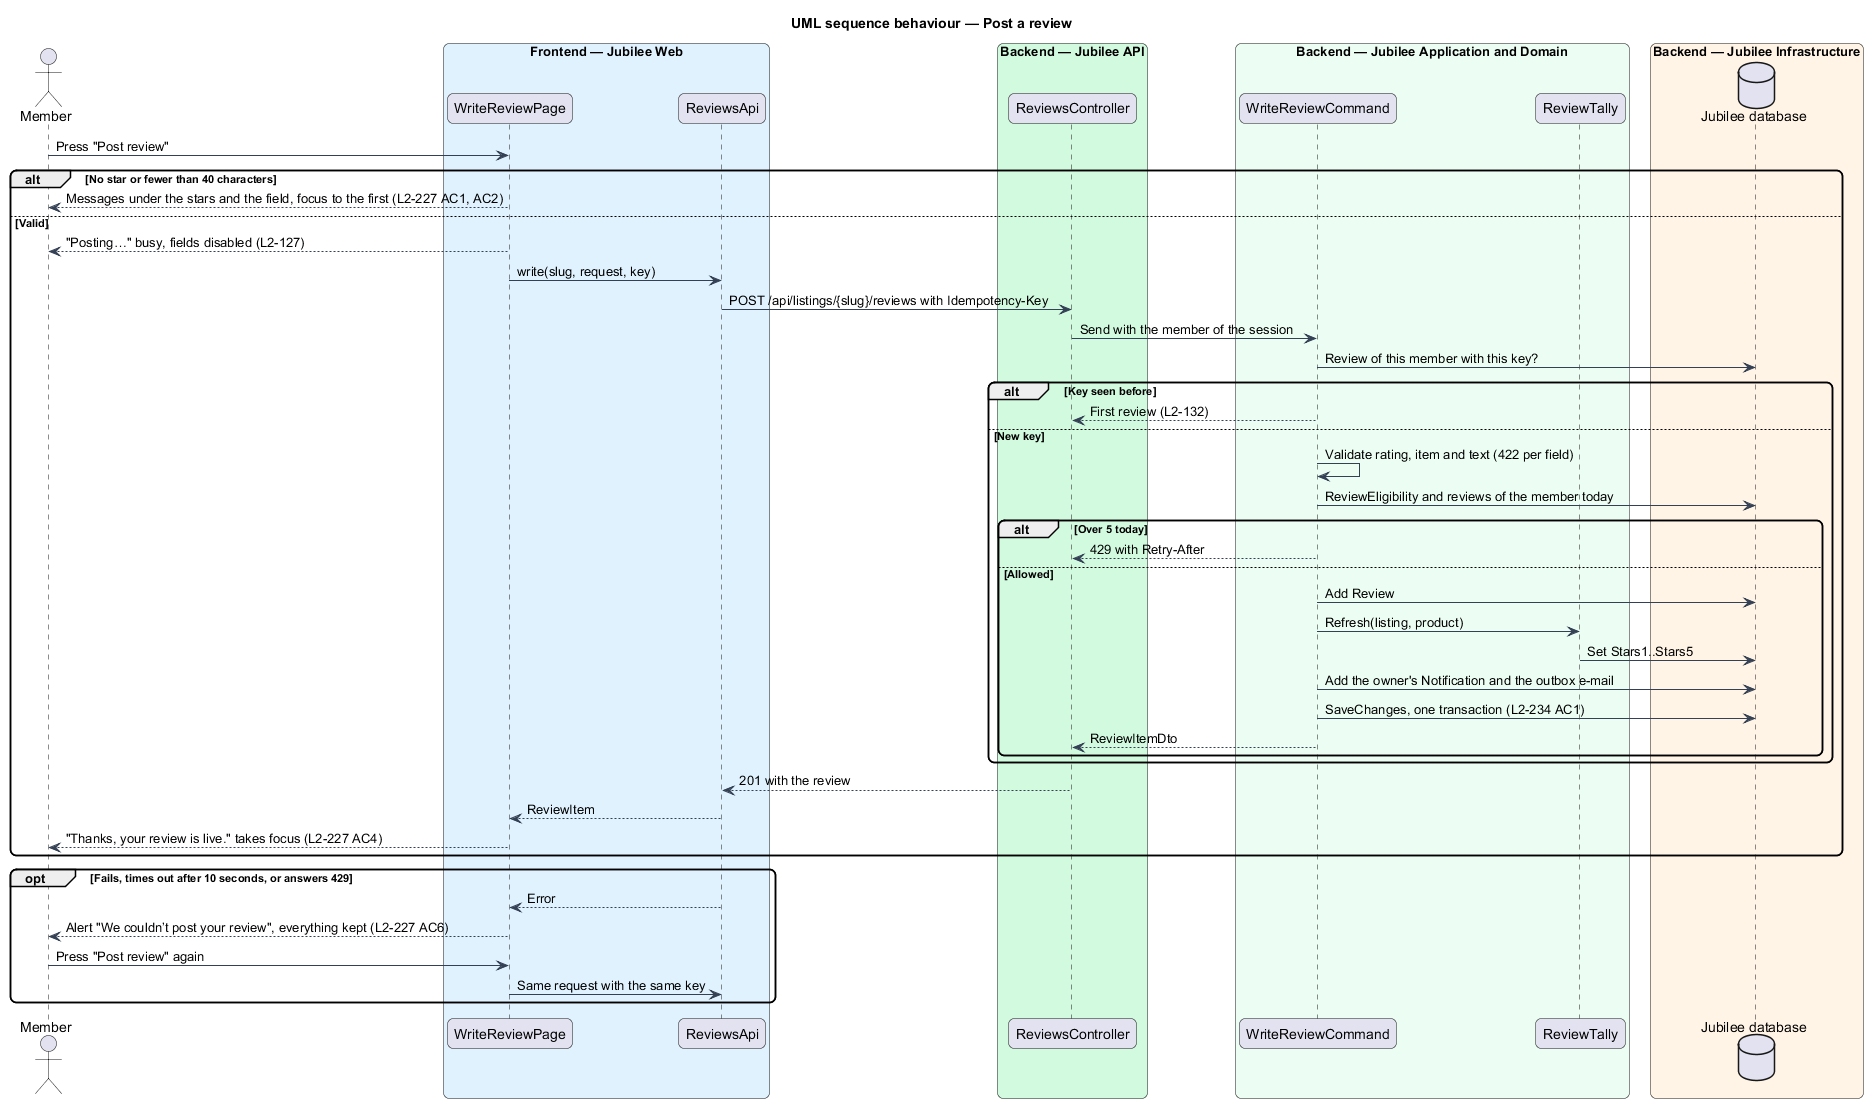

The diagram above was rendered by PlantUML. Its source (embedded in the PNG):
@startuml
title UML sequence behaviour — Post a review
skinparam backgroundColor #FFFFFF
skinparam shadowing false
skinparam roundcorner 12
skinparam defaultFontName Arial
skinparam ArrowColor #344054
actor "Member" as actor
box "Frontend — Jubilee Web" #E0F2FE
  participant "WriteReviewPage" as page
  participant "ReviewsApi" as client
end box
box "Backend — Jubilee API" #D1FADF
  participant "ReviewsController" as controller
end box
box "Backend — Jubilee Application and Domain" #ECFDF3
  participant "WriteReviewCommand" as handler
  participant "ReviewTally" as tally
end box
box "Backend — Jubilee Infrastructure" #FFF4E5
  database "Jubilee database" as db
end box
actor -> page : Press "Post review"
alt No star or fewer than 40 characters
  page --> actor : Messages under the stars and the field, focus to the first (L2-227 AC1, AC2)
else Valid
  page --> actor : "Posting…" busy, fields disabled (L2-127)
  page -> client : write(slug, request, key)
  client -> controller : POST /api/listings/{slug}/reviews with Idempotency-Key
  controller -> handler : Send with the member of the session
  handler -> db : Review of this member with this key?
  alt Key seen before
    handler --> controller : First review (L2-132)
  else New key
    handler -> handler : Validate rating, item and text (422 per field)
    handler -> db : ReviewEligibility and reviews of the member today
    alt Over 5 today
      handler --> controller : 429 with Retry-After
    else Allowed
      handler -> db : Add Review
      handler -> tally : Refresh(listing, product)
      tally -> db : Set Stars1..Stars5
      handler -> db : Add the owner's Notification and the outbox e-mail
      handler -> db : SaveChanges, one transaction (L2-234 AC1)
      handler --> controller : ReviewItemDto
    end
  end
  controller --> client : 201 with the review
  client --> page : ReviewItem
  page --> actor : "Thanks, your review is live." takes focus (L2-227 AC4)
end
opt Fails, times out after 10 seconds, or answers 429
  client --> page : Error
  page --> actor : Alert "We couldn’t post your review", everything kept (L2-227 AC6)
  actor -> page : Press "Post review" again
  page -> client : Same request with the same key
end
@enduml